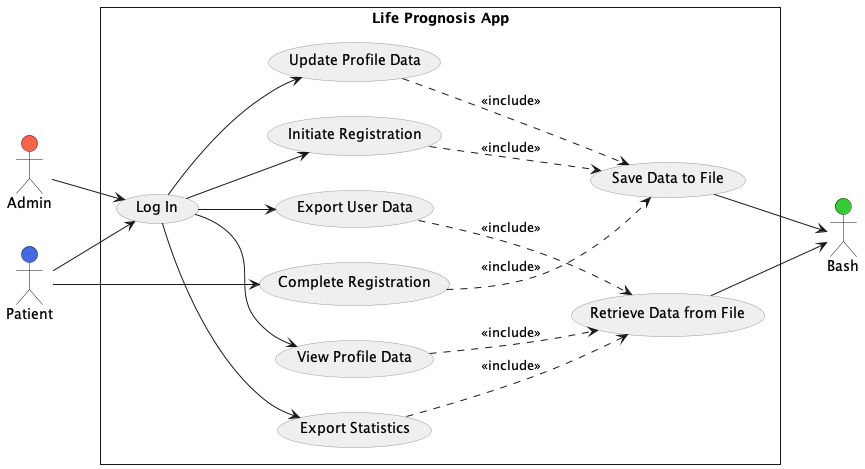

The diagram above was rendered by PlantUML. Its source (embedded in the PNG):
@startuml Life Prognosis App

left to right direction

skinparam Style strictuml
' skinparam actorStyle awesome
skinparam usecaseBackgroundColor #EFEFEF
skinparam usecaseBorderColor #999999

actor Admin as admin #FF6347
actor Patient as patient #4169E1
actor Bash as bash #32CD32

rectangle "Life Prognosis App" {
  ' usecase "Authenticate" as AUTH
  
  usecase "Initiate Registration" as AUC1
  usecase "Export User Data" as AUC6
  usecase "Export Statistics" as AUC7

  usecase "Complete Registration" as PUC1
  usecase "Log In" as PUC2
  usecase "View Profile Data" as PUC3
  usecase "Update Profile Data" as PUC4

  usecase "Save Data to File" as BUC1
  usecase "Retrieve Data from File" as BUC2

  admin --> PUC2
  PUC2 --> AUC1
  PUC2 --> AUC6
  PUC2 --> AUC7

  patient --> PUC1
  patient --> PUC2
  ' PUC2 --> PUC2
  PUC2 --> PUC3
  PUC2 --> PUC4

  BUC1 --> bash
  BUC2 --> bash
}

AUC1 ..> BUC1 : <<include>>
AUC6 ..> BUC2 : <<include>>
AUC7 ..> BUC2 : <<include>>
PUC1 ..> BUC1 : <<include>>
PUC3 ..> BUC2 : <<include>>
PUC4 ..> BUC1 : <<include>>

@enduml